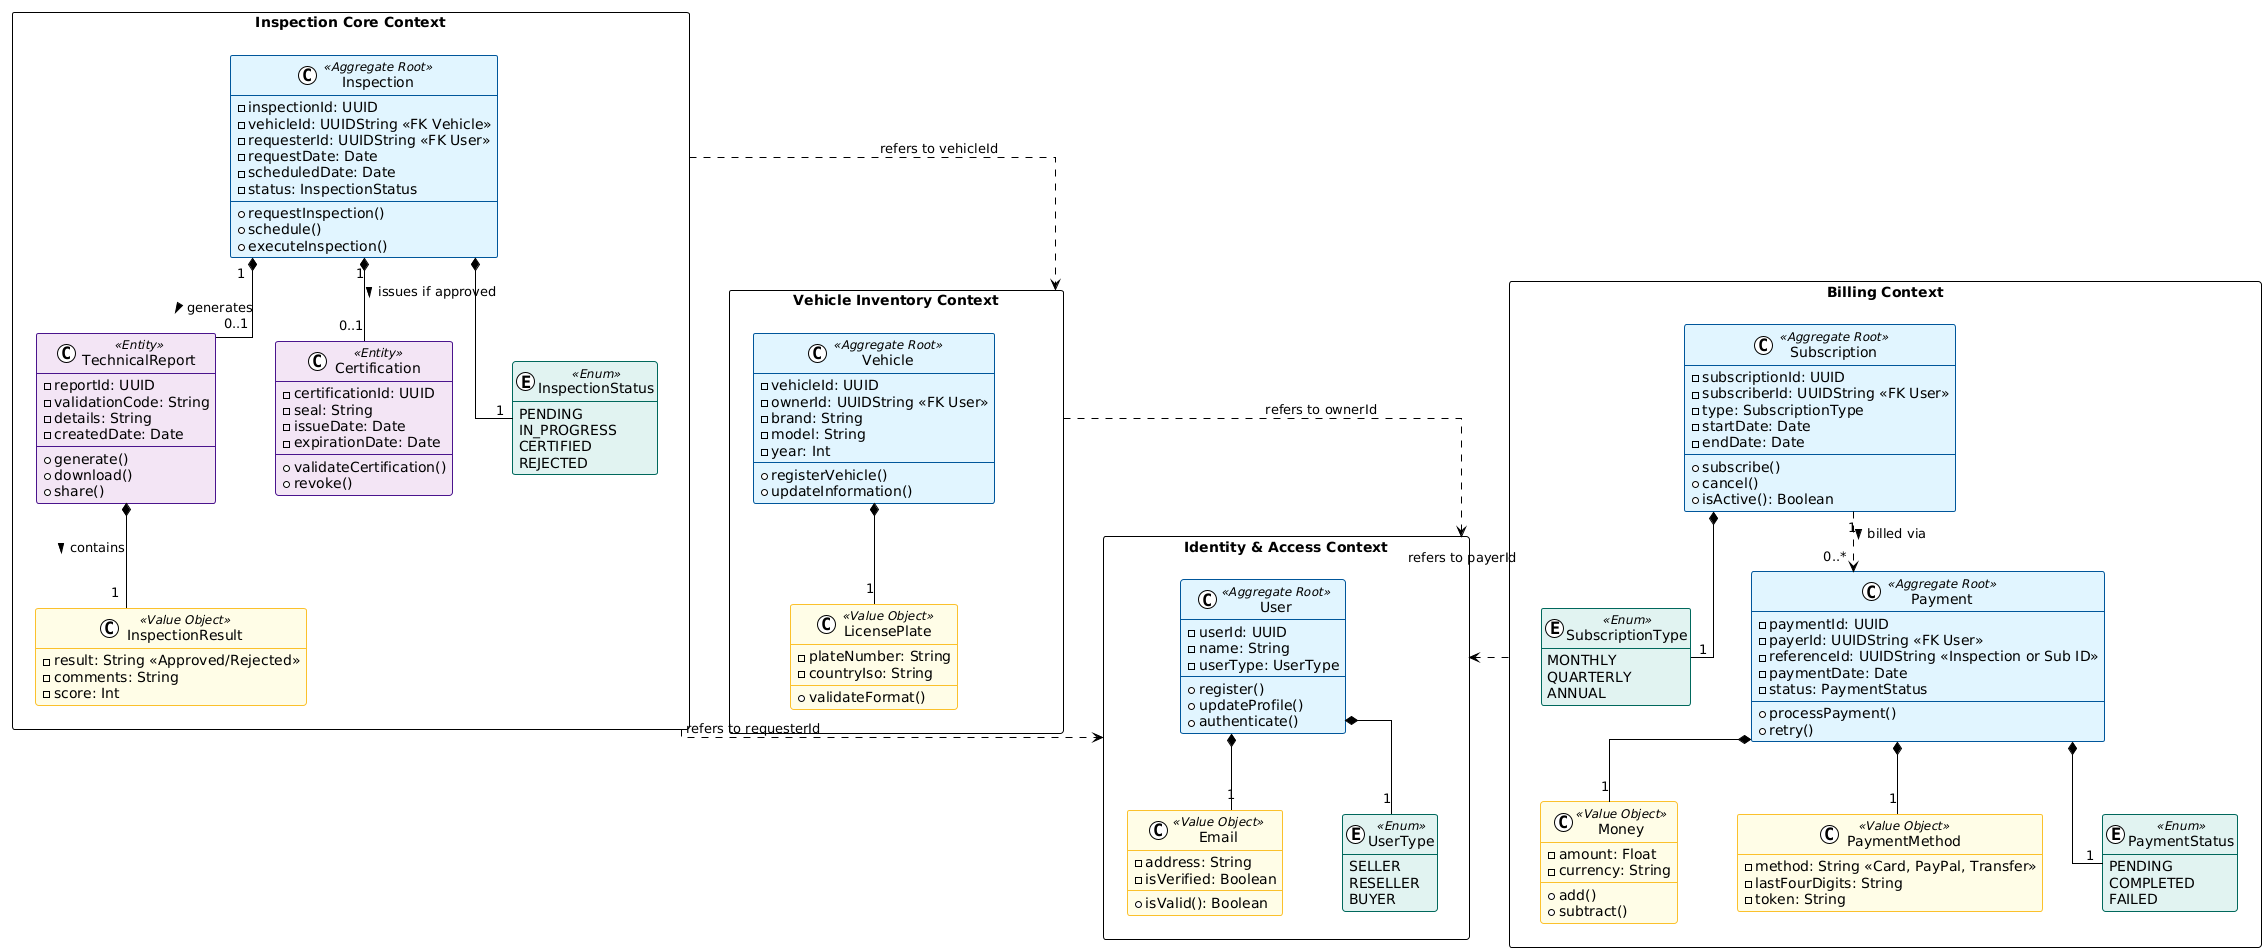

The diagram above was rendered by PlantUML. Its source (embedded in the PNG):
@startuml
!theme plain
hide empty members
skinparam linetype ortho
skinparam nodesep 60
skinparam ranksep 60

' --- ESTILOS VISUALES DDD ---
skinparam packageStyle rectangle

skinparam class {
    BackgroundColor White
    ArrowColor Black
    BorderColor Black
    
    ' Raíz del Agregado (La entidad principal)
    BackgroundColor<<Aggregate Root>> #E1F5FE
    BorderColor<<Aggregate Root>> #01579B
    
    ' Entidad (Tiene ID pero depende de la raíz)
    BackgroundColor<<Entity>> #F3E5F5
    BorderColor<<Entity>> #4A148C
    
    ' Value Object (No tiene ID, se define por sus atributos)
    BackgroundColor<<Value Object>> #FFFDE7
    BorderColor<<Value Object>> #FBC02D
    
    ' Enumeraciones
    BackgroundColor<<Enum>> #E0F2F1
    BorderColor<<Enum>> #00695C
}

' ==========================================
' BOUNDED CONTEXT: IDENTITY & ACCESS
' ==========================================
package "Identity & Access Context" {
    
    class "User" <<Aggregate Root>> {
        - userId: UUID
        - name: String
        - userType: UserType
        + register()
        + updateProfile()
        + authenticate()
    }

    class "Email" <<Value Object>> {
        - address: String
        - isVerified: Boolean
        + isValid(): Boolean
    }
    
    enum "UserType" <<Enum>> {
        SELLER
        RESELLER
        BUYER
    }

    ' Relaciones Internas
    User *-- "1" Email
    User *-- "1" UserType
}

' ==========================================
' BOUNDED CONTEXT: VEHICLE INVENTORY
' ==========================================
package "Vehicle Inventory Context" {

    class "Vehicle" <<Aggregate Root>> {
        - vehicleId: UUID
        - ownerId: UUIDString <<FK User>>
        - brand: String
        - model: String
        - year: Int
        + registerVehicle()
        + updateInformation()
    }

    class "LicensePlate" <<Value Object>> {
        - plateNumber: String
        - countryIso: String
        + validateFormat()
    }

    ' Relaciones Internas
    Vehicle *-- "1" LicensePlate
}

' ==========================================
' BOUNDED CONTEXT: INSPECTION & CERTIFICATION (CORE)
' ==========================================
package "Inspection Core Context" {

    class "Inspection" <<Aggregate Root>> {
        - inspectionId: UUID
        - vehicleId: UUIDString <<FK Vehicle>>
        - requesterId: UUIDString <<FK User>>
        - requestDate: Date
        - scheduledDate: Date
        - status: InspectionStatus
        + requestInspection()
        + schedule()
        + executeInspection()
    }

    class "TechnicalReport" <<Entity>> {
        - reportId: UUID
        - validationCode: String
        - details: String
        - createdDate: Date
        + generate()
        + download()
        + share()
    }

    class "InspectionResult" <<Value Object>> {
        - result: String <<Approved/Rejected>>
        - comments: String
        - score: Int
    }

    class "Certification" <<Entity>> {
        - certificationId: UUID
        - seal: String
        - issueDate: Date
        - expirationDate: Date
        + validateCertification()
        + revoke()
    }
    
    enum "InspectionStatus" <<Enum>> {
        PENDING
        IN_PROGRESS
        CERTIFIED
        REJECTED
    }

    ' Relaciones Internas (El Agregado de Inspección controla todo esto)
    Inspection *-- "1" InspectionStatus
    Inspection "1" *-- "0..1" TechnicalReport : generates >
    TechnicalReport *-- "1" InspectionResult : contains >
    Inspection "1" *-- "0..1" Certification : issues if approved >
}

' ==========================================
' BOUNDED CONTEXT: BILLING & SUBSCRIPTIONS
' ==========================================
package "Billing Context" {

    class "Subscription" <<Aggregate Root>> {
        - subscriptionId: UUID
        - subscriberId: UUIDString <<FK User>>
        - type: SubscriptionType
        - startDate: Date
        - endDate: Date
        + subscribe()
        + cancel()
        + isActive(): Boolean
    }

    enum "SubscriptionType" <<Enum>> {
        MONTHLY
        QUARTERLY
        ANNUAL
    }

    class "Payment" <<Aggregate Root>> {
        - paymentId: UUID
        - payerId: UUIDString <<FK User>>
        - referenceId: UUIDString <<Inspection or Sub ID>>
        - paymentDate: Date
        - status: PaymentStatus
        + processPayment()
        + retry()
    }

    class "Money" <<Value Object>> {
        - amount: Float
        - currency: String
        + add()
        + subtract()
    }

    class "PaymentMethod" <<Value Object>> {
        - method: String <<Card, PayPal, Transfer>>
        - lastFourDigits: String
        - token: String
    }

    enum "PaymentStatus" <<Enum>> {
        PENDING
        COMPLETED
        FAILED
    }

    ' Relaciones Internas
    Subscription *-- "1" SubscriptionType
    Payment *-- "1" Money
    Payment *-- "1" PaymentMethod
    Payment *-- "1" PaymentStatus
    
    ' Nota: Una suscripción puede tener muchos pagos históricos, pero no es composición fuerte
    ' porque el pago es una transacción independiente.
    Subscription "1" ..> "0..*" Payment : billed via >
}

' ==========================================
' RELACIONES ENTRE CONTEXTOS (DÉBILES / POR ID)
' ==========================================

' Inspection necesita saber qué vehiculo inspecciona y quién lo pidió
"Inspection Core Context" ..> "Vehicle Inventory Context" : refers to vehicleId
"Inspection Core Context" ..> "Identity & Access Context" : refers to requesterId

' Vehicle necesita saber quién es el dueño
"Vehicle Inventory Context" ..> "Identity & Access Context" : refers to ownerId

' Billing cobra a los usuarios
"Billing Context" ..> "Identity & Access Context" : refers to payerId
@enduml